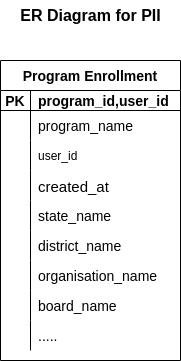

The diagram above was exported from draw.io. Its source (the exported page's mxGraphModel, read from the mxfile embedded in the PNG):
<mxGraphModel dx="1362" dy="804" grid="1" gridSize="10" guides="1" tooltips="1" connect="1" arrows="1" fold="1" page="1" pageScale="1" pageWidth="827" pageHeight="1169" math="0" shadow="0">
  <root>
    <mxCell id="0" />
    <mxCell id="1" parent="0" />
    <mxCell id="Qka7au9fRutsjTkCbIZQ-14" value="Program Enrollment" style="shape=table;startSize=30;container=1;collapsible=1;childLayout=tableLayout;fixedRows=1;rowLines=0;fontStyle=1;align=center;resizeLast=1;fontSize=14;" parent="1" vertex="1">
      <mxGeometry x="365" y="90" width="180" height="300" as="geometry">
        <mxRectangle x="80" y="120" width="130" height="30" as="alternateBounds" />
      </mxGeometry>
    </mxCell>
    <mxCell id="Qka7au9fRutsjTkCbIZQ-15" value="" style="shape=tableRow;horizontal=0;startSize=0;swimlaneHead=0;swimlaneBody=0;fillColor=none;collapsible=0;dropTarget=0;points=[[0,0.5],[1,0.5]];portConstraint=eastwest;top=0;left=0;right=0;bottom=1;fontSize=14;" parent="Qka7au9fRutsjTkCbIZQ-14" vertex="1">
      <mxGeometry y="30" width="180" height="20" as="geometry" />
    </mxCell>
    <mxCell id="Qka7au9fRutsjTkCbIZQ-16" value="PK" style="shape=partialRectangle;connectable=0;fillColor=none;top=0;left=0;bottom=0;right=0;fontStyle=1;overflow=hidden;fontSize=14;" parent="Qka7au9fRutsjTkCbIZQ-15" vertex="1">
      <mxGeometry width="30" height="20" as="geometry">
        <mxRectangle width="30" height="20" as="alternateBounds" />
      </mxGeometry>
    </mxCell>
    <mxCell id="Qka7au9fRutsjTkCbIZQ-17" value="program_id,user_id" style="shape=partialRectangle;connectable=0;fillColor=none;top=0;left=0;bottom=0;right=0;align=left;spacingLeft=6;fontStyle=1;overflow=hidden;fontSize=14;" parent="Qka7au9fRutsjTkCbIZQ-15" vertex="1">
      <mxGeometry x="30" width="150" height="20" as="geometry">
        <mxRectangle width="150" height="20" as="alternateBounds" />
      </mxGeometry>
    </mxCell>
    <mxCell id="Qka7au9fRutsjTkCbIZQ-21" value="" style="shape=tableRow;horizontal=0;startSize=0;swimlaneHead=0;swimlaneBody=0;fillColor=none;collapsible=0;dropTarget=0;points=[[0,0.5],[1,0.5]];portConstraint=eastwest;top=0;left=0;right=0;bottom=0;fontSize=14;" parent="Qka7au9fRutsjTkCbIZQ-14" vertex="1">
      <mxGeometry y="50" width="180" height="30" as="geometry" />
    </mxCell>
    <mxCell id="Qka7au9fRutsjTkCbIZQ-22" value="" style="shape=partialRectangle;connectable=0;fillColor=none;top=0;left=0;bottom=0;right=0;editable=1;overflow=hidden;fontSize=14;" parent="Qka7au9fRutsjTkCbIZQ-21" vertex="1">
      <mxGeometry width="30" height="30" as="geometry">
        <mxRectangle width="30" height="30" as="alternateBounds" />
      </mxGeometry>
    </mxCell>
    <mxCell id="Qka7au9fRutsjTkCbIZQ-23" value="program_name" style="shape=partialRectangle;connectable=0;fillColor=none;top=0;left=0;bottom=0;right=0;align=left;spacingLeft=6;overflow=hidden;fontSize=14;" parent="Qka7au9fRutsjTkCbIZQ-21" vertex="1">
      <mxGeometry x="30" width="150" height="30" as="geometry">
        <mxRectangle width="150" height="30" as="alternateBounds" />
      </mxGeometry>
    </mxCell>
    <mxCell id="GCCX4veyJ1qfOHqjCH3H-2" value="" style="shape=tableRow;horizontal=0;startSize=0;swimlaneHead=0;swimlaneBody=0;fillColor=none;collapsible=0;dropTarget=0;points=[[0,0.5],[1,0.5]];portConstraint=eastwest;top=0;left=0;right=0;bottom=0;" vertex="1" parent="Qka7au9fRutsjTkCbIZQ-14">
      <mxGeometry y="80" width="180" height="30" as="geometry" />
    </mxCell>
    <mxCell id="GCCX4veyJ1qfOHqjCH3H-3" value="" style="shape=partialRectangle;connectable=0;fillColor=none;top=0;left=0;bottom=0;right=0;editable=1;overflow=hidden;" vertex="1" parent="GCCX4veyJ1qfOHqjCH3H-2">
      <mxGeometry width="30" height="30" as="geometry">
        <mxRectangle width="30" height="30" as="alternateBounds" />
      </mxGeometry>
    </mxCell>
    <mxCell id="GCCX4veyJ1qfOHqjCH3H-4" value="user_id" style="shape=partialRectangle;connectable=0;fillColor=none;top=0;left=0;bottom=0;right=0;align=left;spacingLeft=6;overflow=hidden;" vertex="1" parent="GCCX4veyJ1qfOHqjCH3H-2">
      <mxGeometry x="30" width="150" height="30" as="geometry">
        <mxRectangle width="150" height="30" as="alternateBounds" />
      </mxGeometry>
    </mxCell>
    <mxCell id="Qka7au9fRutsjTkCbIZQ-82" value="" style="shape=tableRow;horizontal=0;startSize=0;swimlaneHead=0;swimlaneBody=0;fillColor=none;collapsible=0;dropTarget=0;points=[[0,0.5],[1,0.5]];portConstraint=eastwest;top=0;left=0;right=0;bottom=0;fontSize=15;" parent="Qka7au9fRutsjTkCbIZQ-14" vertex="1">
      <mxGeometry y="110" width="180" height="30" as="geometry" />
    </mxCell>
    <mxCell id="Qka7au9fRutsjTkCbIZQ-83" value="" style="shape=partialRectangle;connectable=0;fillColor=none;top=0;left=0;bottom=0;right=0;editable=1;overflow=hidden;fontSize=15;" parent="Qka7au9fRutsjTkCbIZQ-82" vertex="1">
      <mxGeometry width="30" height="30" as="geometry">
        <mxRectangle width="30" height="30" as="alternateBounds" />
      </mxGeometry>
    </mxCell>
    <mxCell id="Qka7au9fRutsjTkCbIZQ-84" value="created_at" style="shape=partialRectangle;connectable=0;fillColor=none;top=0;left=0;bottom=0;right=0;align=left;spacingLeft=6;overflow=hidden;fontSize=15;" parent="Qka7au9fRutsjTkCbIZQ-82" vertex="1">
      <mxGeometry x="30" width="150" height="30" as="geometry">
        <mxRectangle width="150" height="30" as="alternateBounds" />
      </mxGeometry>
    </mxCell>
    <mxCell id="iLvJ2LD1HdsWIpt-WToG-9" value="" style="shape=tableRow;horizontal=0;startSize=0;swimlaneHead=0;swimlaneBody=0;fillColor=none;collapsible=0;dropTarget=0;points=[[0,0.5],[1,0.5]];portConstraint=eastwest;top=0;left=0;right=0;bottom=0;" parent="Qka7au9fRutsjTkCbIZQ-14" vertex="1">
      <mxGeometry y="140" width="180" height="30" as="geometry" />
    </mxCell>
    <mxCell id="iLvJ2LD1HdsWIpt-WToG-10" value="" style="shape=partialRectangle;connectable=0;fillColor=none;top=0;left=0;bottom=0;right=0;editable=1;overflow=hidden;" parent="iLvJ2LD1HdsWIpt-WToG-9" vertex="1">
      <mxGeometry width="30" height="30" as="geometry">
        <mxRectangle width="30" height="30" as="alternateBounds" />
      </mxGeometry>
    </mxCell>
    <mxCell id="iLvJ2LD1HdsWIpt-WToG-11" value="state_name" style="shape=partialRectangle;connectable=0;fillColor=none;top=0;left=0;bottom=0;right=0;align=left;spacingLeft=6;overflow=hidden;fontSize=14;" parent="iLvJ2LD1HdsWIpt-WToG-9" vertex="1">
      <mxGeometry x="30" width="150" height="30" as="geometry">
        <mxRectangle width="150" height="30" as="alternateBounds" />
      </mxGeometry>
    </mxCell>
    <mxCell id="iLvJ2LD1HdsWIpt-WToG-17" value="" style="shape=tableRow;horizontal=0;startSize=0;swimlaneHead=0;swimlaneBody=0;fillColor=none;collapsible=0;dropTarget=0;points=[[0,0.5],[1,0.5]];portConstraint=eastwest;top=0;left=0;right=0;bottom=0;fontSize=14;" parent="Qka7au9fRutsjTkCbIZQ-14" vertex="1">
      <mxGeometry y="170" width="180" height="30" as="geometry" />
    </mxCell>
    <mxCell id="iLvJ2LD1HdsWIpt-WToG-18" value="" style="shape=partialRectangle;connectable=0;fillColor=none;top=0;left=0;bottom=0;right=0;editable=1;overflow=hidden;fontSize=14;" parent="iLvJ2LD1HdsWIpt-WToG-17" vertex="1">
      <mxGeometry width="30" height="30" as="geometry">
        <mxRectangle width="30" height="30" as="alternateBounds" />
      </mxGeometry>
    </mxCell>
    <mxCell id="iLvJ2LD1HdsWIpt-WToG-19" value="district_name" style="shape=partialRectangle;connectable=0;fillColor=none;top=0;left=0;bottom=0;right=0;align=left;spacingLeft=6;overflow=hidden;fontSize=14;" parent="iLvJ2LD1HdsWIpt-WToG-17" vertex="1">
      <mxGeometry x="30" width="150" height="30" as="geometry">
        <mxRectangle width="150" height="30" as="alternateBounds" />
      </mxGeometry>
    </mxCell>
    <mxCell id="iLvJ2LD1HdsWIpt-WToG-13" value="" style="shape=tableRow;horizontal=0;startSize=0;swimlaneHead=0;swimlaneBody=0;fillColor=none;collapsible=0;dropTarget=0;points=[[0,0.5],[1,0.5]];portConstraint=eastwest;top=0;left=0;right=0;bottom=0;fontSize=14;" parent="Qka7au9fRutsjTkCbIZQ-14" vertex="1">
      <mxGeometry y="200" width="180" height="30" as="geometry" />
    </mxCell>
    <mxCell id="iLvJ2LD1HdsWIpt-WToG-14" value="" style="shape=partialRectangle;connectable=0;fillColor=none;top=0;left=0;bottom=0;right=0;editable=1;overflow=hidden;fontSize=14;" parent="iLvJ2LD1HdsWIpt-WToG-13" vertex="1">
      <mxGeometry width="30" height="30" as="geometry">
        <mxRectangle width="30" height="30" as="alternateBounds" />
      </mxGeometry>
    </mxCell>
    <mxCell id="iLvJ2LD1HdsWIpt-WToG-15" value="organisation_name" style="shape=partialRectangle;connectable=0;fillColor=none;top=0;left=0;bottom=0;right=0;align=left;spacingLeft=6;overflow=hidden;fontSize=14;" parent="iLvJ2LD1HdsWIpt-WToG-13" vertex="1">
      <mxGeometry x="30" width="150" height="30" as="geometry">
        <mxRectangle width="150" height="30" as="alternateBounds" />
      </mxGeometry>
    </mxCell>
    <mxCell id="iLvJ2LD1HdsWIpt-WToG-21" value="" style="shape=tableRow;horizontal=0;startSize=0;swimlaneHead=0;swimlaneBody=0;fillColor=none;collapsible=0;dropTarget=0;points=[[0,0.5],[1,0.5]];portConstraint=eastwest;top=0;left=0;right=0;bottom=0;fontSize=14;" parent="Qka7au9fRutsjTkCbIZQ-14" vertex="1">
      <mxGeometry y="230" width="180" height="30" as="geometry" />
    </mxCell>
    <mxCell id="iLvJ2LD1HdsWIpt-WToG-22" value="" style="shape=partialRectangle;connectable=0;fillColor=none;top=0;left=0;bottom=0;right=0;editable=1;overflow=hidden;fontSize=14;" parent="iLvJ2LD1HdsWIpt-WToG-21" vertex="1">
      <mxGeometry width="30" height="30" as="geometry">
        <mxRectangle width="30" height="30" as="alternateBounds" />
      </mxGeometry>
    </mxCell>
    <mxCell id="iLvJ2LD1HdsWIpt-WToG-23" value="board_name" style="shape=partialRectangle;connectable=0;fillColor=none;top=0;left=0;bottom=0;right=0;align=left;spacingLeft=6;overflow=hidden;fontSize=14;" parent="iLvJ2LD1HdsWIpt-WToG-21" vertex="1">
      <mxGeometry x="30" width="150" height="30" as="geometry">
        <mxRectangle width="150" height="30" as="alternateBounds" />
      </mxGeometry>
    </mxCell>
    <mxCell id="iLvJ2LD1HdsWIpt-WToG-25" value="" style="shape=tableRow;horizontal=0;startSize=0;swimlaneHead=0;swimlaneBody=0;fillColor=none;collapsible=0;dropTarget=0;points=[[0,0.5],[1,0.5]];portConstraint=eastwest;top=0;left=0;right=0;bottom=0;fontSize=14;" parent="Qka7au9fRutsjTkCbIZQ-14" vertex="1">
      <mxGeometry y="260" width="180" height="30" as="geometry" />
    </mxCell>
    <mxCell id="iLvJ2LD1HdsWIpt-WToG-26" value="" style="shape=partialRectangle;connectable=0;fillColor=none;top=0;left=0;bottom=0;right=0;editable=1;overflow=hidden;fontSize=14;" parent="iLvJ2LD1HdsWIpt-WToG-25" vertex="1">
      <mxGeometry width="30" height="30" as="geometry">
        <mxRectangle width="30" height="30" as="alternateBounds" />
      </mxGeometry>
    </mxCell>
    <mxCell id="iLvJ2LD1HdsWIpt-WToG-27" value="....." style="shape=partialRectangle;connectable=0;fillColor=none;top=0;left=0;bottom=0;right=0;align=left;spacingLeft=6;overflow=hidden;fontSize=14;" parent="iLvJ2LD1HdsWIpt-WToG-25" vertex="1">
      <mxGeometry x="30" width="150" height="30" as="geometry">
        <mxRectangle width="150" height="30" as="alternateBounds" />
      </mxGeometry>
    </mxCell>
    <mxCell id="Qka7au9fRutsjTkCbIZQ-113" value="&lt;b&gt;&lt;font style=&quot;font-size: 16px;&quot;&gt;ER Diagram for PII&lt;/font&gt;&lt;/b&gt;" style="text;html=1;align=center;verticalAlign=middle;resizable=0;points=[];autosize=1;strokeColor=none;fillColor=none;fontSize=15;" parent="1" vertex="1">
      <mxGeometry x="375" y="30" width="160" height="30" as="geometry" />
    </mxCell>
  </root>
</mxGraphModel>